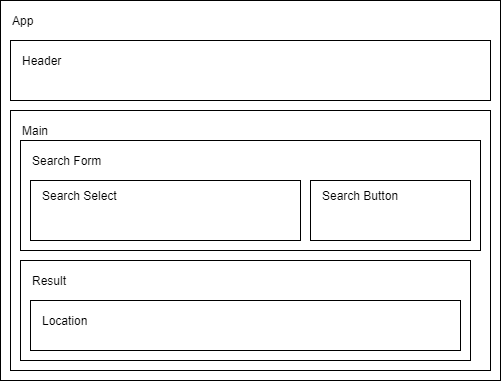

The diagram above was exported from draw.io. Its source (the exported page's mxGraphModel, read from the mxfile embedded in the PNG):
<mxGraphModel dx="1315" dy="705" grid="1" gridSize="10" guides="1" tooltips="1" connect="1" arrows="1" fold="1" page="1" pageScale="1" pageWidth="826" pageHeight="1169" math="0" shadow="0">
  <root>
    <mxCell id="0" />
    <mxCell id="1" parent="0" />
    <mxCell id="LL4KVgvkWGWz1ZfCo6Qj-19" value="" style="rounded=0;whiteSpace=wrap;html=1;align=left;" vertex="1" parent="1">
      <mxGeometry x="180" y="30" width="500" height="380" as="geometry" />
    </mxCell>
    <mxCell id="LL4KVgvkWGWz1ZfCo6Qj-2" value="App" style="text;html=1;strokeColor=none;fillColor=none;align=left;verticalAlign=middle;whiteSpace=wrap;rounded=0;" vertex="1" parent="1">
      <mxGeometry x="190" y="40" width="40" height="20" as="geometry" />
    </mxCell>
    <mxCell id="LL4KVgvkWGWz1ZfCo6Qj-3" value="" style="rounded=0;whiteSpace=wrap;html=1;" vertex="1" parent="1">
      <mxGeometry x="190" y="70" width="480" height="60" as="geometry" />
    </mxCell>
    <mxCell id="LL4KVgvkWGWz1ZfCo6Qj-4" value="Header" style="text;html=1;strokeColor=none;fillColor=none;align=left;verticalAlign=middle;whiteSpace=wrap;rounded=0;" vertex="1" parent="1">
      <mxGeometry x="200" y="80" width="40" height="20" as="geometry" />
    </mxCell>
    <mxCell id="LL4KVgvkWGWz1ZfCo6Qj-5" value="" style="rounded=0;whiteSpace=wrap;html=1;" vertex="1" parent="1">
      <mxGeometry x="190" y="140" width="480" height="260" as="geometry" />
    </mxCell>
    <mxCell id="LL4KVgvkWGWz1ZfCo6Qj-6" value="Main" style="text;html=1;strokeColor=none;fillColor=none;align=left;verticalAlign=middle;whiteSpace=wrap;rounded=0;" vertex="1" parent="1">
      <mxGeometry x="200" y="150" width="40" height="20" as="geometry" />
    </mxCell>
    <mxCell id="LL4KVgvkWGWz1ZfCo6Qj-7" value="" style="rounded=0;whiteSpace=wrap;html=1;align=left;" vertex="1" parent="1">
      <mxGeometry x="200" y="170" width="460" height="110" as="geometry" />
    </mxCell>
    <mxCell id="LL4KVgvkWGWz1ZfCo6Qj-8" value="Search Form" style="text;html=1;strokeColor=none;fillColor=none;align=left;verticalAlign=middle;whiteSpace=wrap;rounded=0;" vertex="1" parent="1">
      <mxGeometry x="210" y="180" width="80" height="20" as="geometry" />
    </mxCell>
    <mxCell id="LL4KVgvkWGWz1ZfCo6Qj-9" value="" style="rounded=0;whiteSpace=wrap;html=1;align=left;" vertex="1" parent="1">
      <mxGeometry x="210" y="210" width="270" height="60" as="geometry" />
    </mxCell>
    <mxCell id="LL4KVgvkWGWz1ZfCo6Qj-10" value="" style="rounded=0;whiteSpace=wrap;html=1;align=left;" vertex="1" parent="1">
      <mxGeometry x="490" y="210" width="160" height="60" as="geometry" />
    </mxCell>
    <mxCell id="LL4KVgvkWGWz1ZfCo6Qj-11" value="Search Select" style="text;html=1;strokeColor=none;fillColor=none;align=left;verticalAlign=middle;whiteSpace=wrap;rounded=0;" vertex="1" parent="1">
      <mxGeometry x="220" y="215" width="80" height="20" as="geometry" />
    </mxCell>
    <mxCell id="LL4KVgvkWGWz1ZfCo6Qj-12" value="Search Button" style="text;html=1;strokeColor=none;fillColor=none;align=left;verticalAlign=middle;whiteSpace=wrap;rounded=0;" vertex="1" parent="1">
      <mxGeometry x="500" y="215" width="80" height="20" as="geometry" />
    </mxCell>
    <mxCell id="LL4KVgvkWGWz1ZfCo6Qj-13" value="" style="rounded=0;whiteSpace=wrap;html=1;align=left;" vertex="1" parent="1">
      <mxGeometry x="200" y="290" width="450" height="100" as="geometry" />
    </mxCell>
    <mxCell id="LL4KVgvkWGWz1ZfCo6Qj-14" value="Result" style="text;html=1;strokeColor=none;fillColor=none;align=left;verticalAlign=middle;whiteSpace=wrap;rounded=0;" vertex="1" parent="1">
      <mxGeometry x="210" y="300" width="80" height="20" as="geometry" />
    </mxCell>
    <mxCell id="LL4KVgvkWGWz1ZfCo6Qj-15" value="" style="rounded=0;whiteSpace=wrap;html=1;align=left;" vertex="1" parent="1">
      <mxGeometry x="210" y="330" width="430" height="50" as="geometry" />
    </mxCell>
    <mxCell id="LL4KVgvkWGWz1ZfCo6Qj-16" value="Location" style="text;html=1;strokeColor=none;fillColor=none;align=left;verticalAlign=middle;whiteSpace=wrap;rounded=0;" vertex="1" parent="1">
      <mxGeometry x="220" y="340" width="80" height="20" as="geometry" />
    </mxCell>
    <mxCell id="LL4KVgvkWGWz1ZfCo6Qj-18" style="edgeStyle=orthogonalEdgeStyle;rounded=0;orthogonalLoop=1;jettySize=auto;html=1;exitX=0.5;exitY=1;exitDx=0;exitDy=0;" edge="1" parent="1" source="LL4KVgvkWGWz1ZfCo6Qj-13" target="LL4KVgvkWGWz1ZfCo6Qj-13">
      <mxGeometry relative="1" as="geometry" />
    </mxCell>
  </root>
</mxGraphModel>